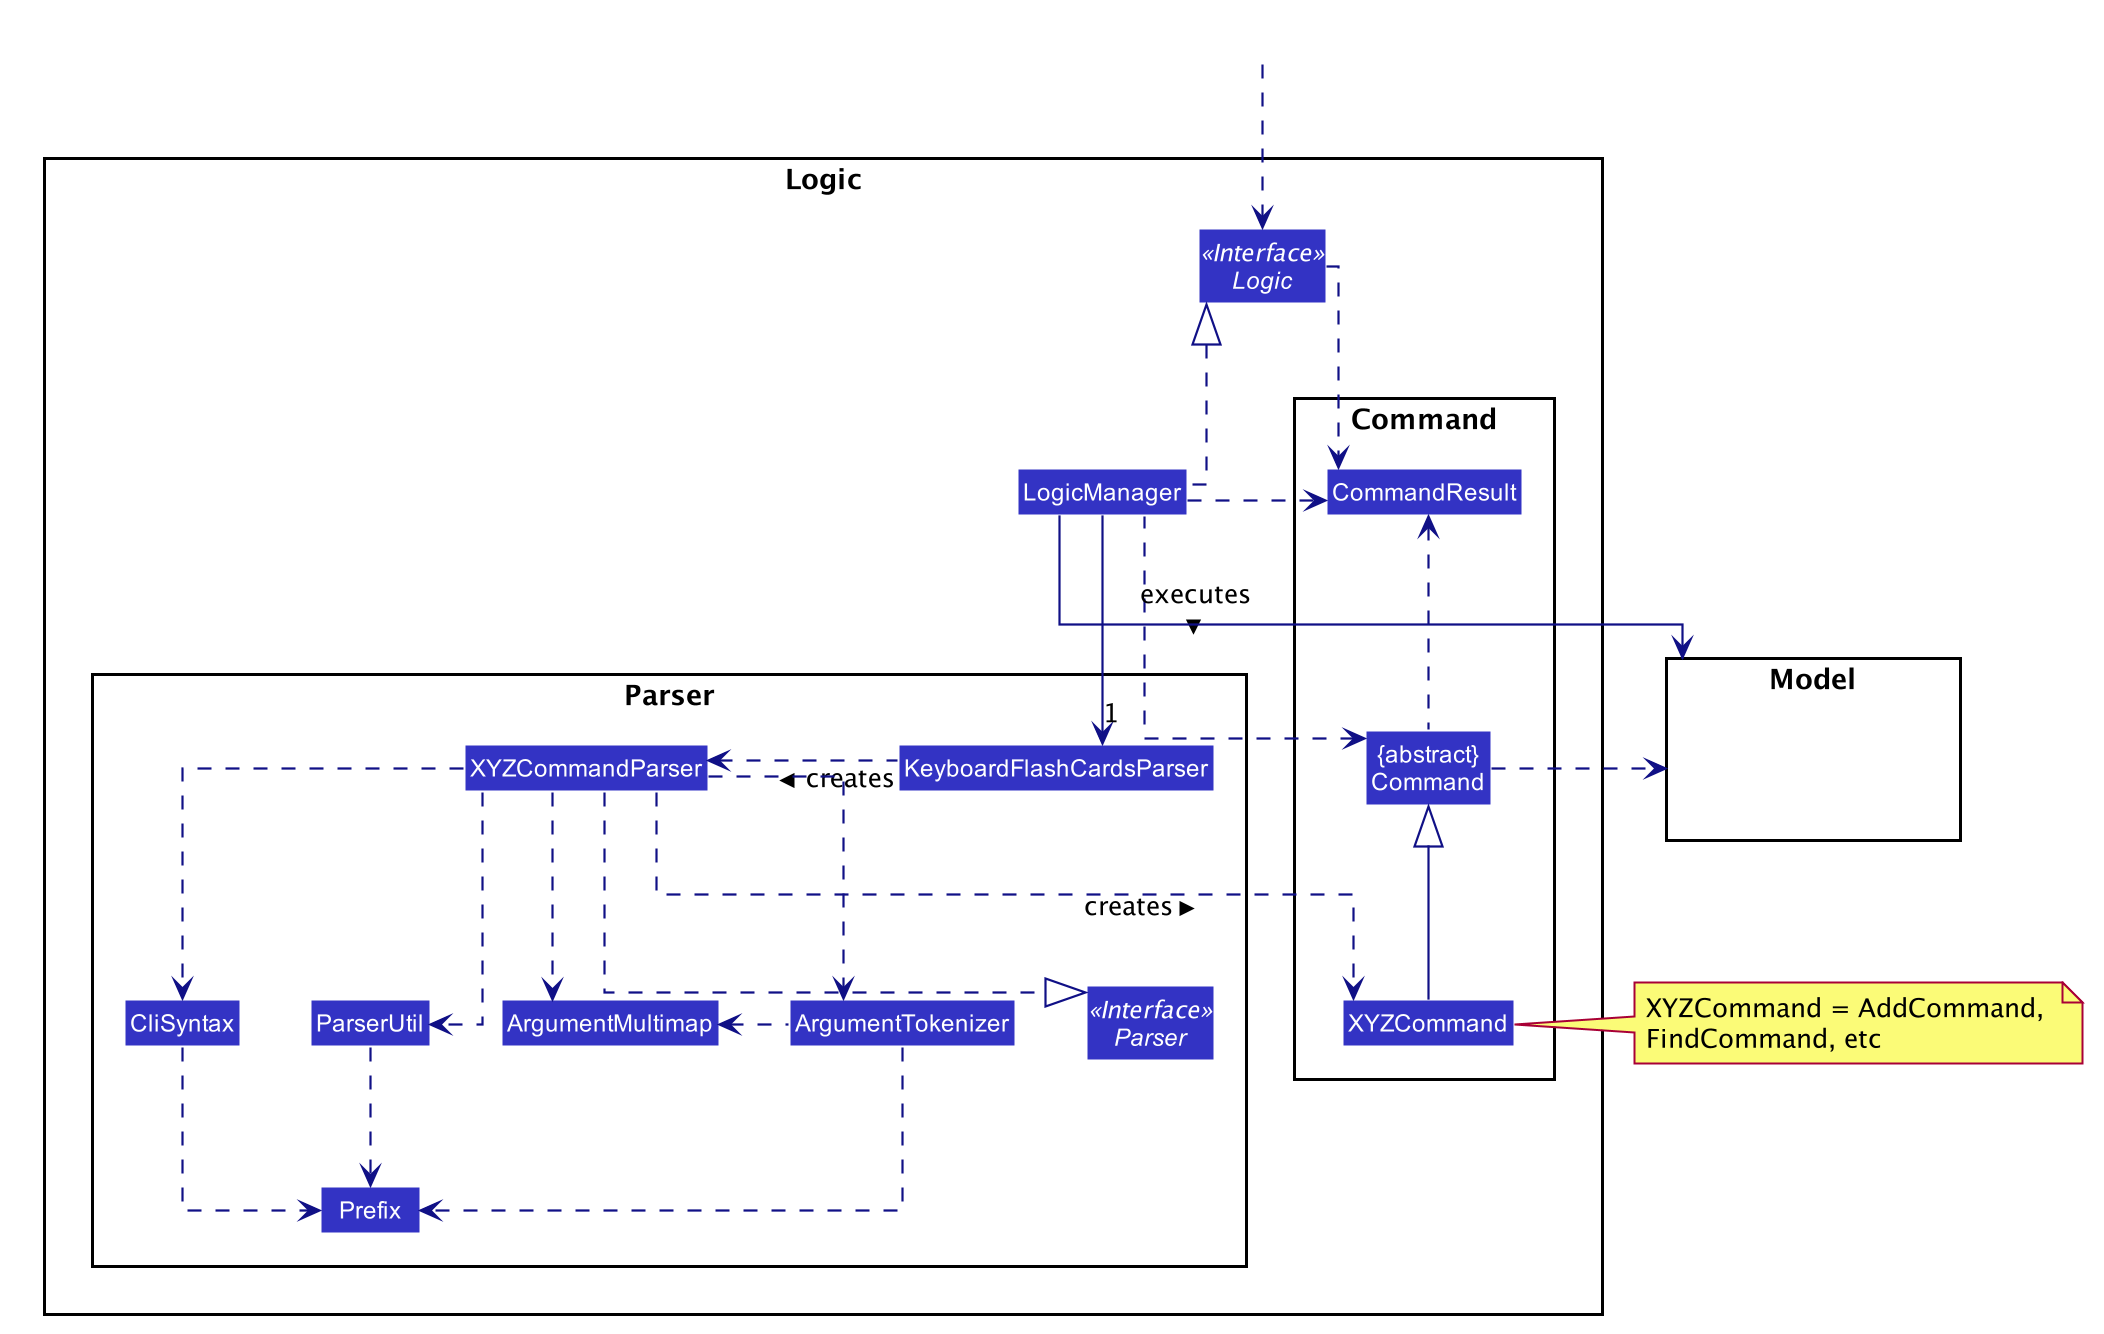

The diagram above was rendered by PlantUML. Its source (embedded in the PNG):
@startuml










skinparam BackgroundColor #FFFFFFF

skinparam Shadowing false

skinparam Class {
    FontColor #FFFFFF
    BorderThickness 1
    BorderColor #FFFFFF
    StereotypeFontColor #FFFFFF
    FontName Arial
}

skinparam Actor {
    BorderColor #000000
    Color #000000
    FontName Arial
}

skinparam Sequence {
    MessageAlign center
    BoxFontSize 15
    BoxPadding 0
    BoxFontColor #FFFFFF
    FontName Arial
}

skinparam Participant {
    FontColor #FFFFFFF
    Padding 20
}

skinparam MinClassWidth 50
skinparam ParticipantPadding 10
skinparam Shadowing false
skinparam DefaultTextAlignment center
skinparam packageStyle Rectangle

hide footbox
hide members
hide circle
skinparam linetype ortho
skinparam arrowThickness 1.1
skinparam arrowColor #101086
skinparam classBackgroundColor #3333C4

package Logic {

package Parser {
Interface Parser <<Interface>>
Class KeyboardFlashCardsParser
Class XYZCommandParser
Class CliSyntax
Class ParserUtil
Class ArgumentMultimap
Class ArgumentTokenizer
Class Prefix
}

package Command {
Class XYZCommand
Class CommandResult
Class "{abstract}\nCommand" as Command
}

Interface Logic <<Interface>>
Class LogicManager
}

package Model{
Class HiddenModel #FFFFFF
}

Class HiddenOutside #FFFFFF
HiddenOutside ..> Logic

LogicManager .up.|> Logic
LogicManager -->"1" KeyboardFlashCardsParser
KeyboardFlashCardsParser .left.> XYZCommandParser: creates >

XYZCommandParser ..> XYZCommand : creates >
XYZCommandParser ..|> Parser
XYZCommandParser ..> ArgumentMultimap
XYZCommandParser ..> ArgumentTokenizer
ArgumentTokenizer .left.> ArgumentMultimap
XYZCommandParser ..> CliSyntax
CliSyntax ..> Prefix
XYZCommandParser ..> ParserUtil
ParserUtil .down.> Prefix
ArgumentTokenizer .down.> Prefix
XYZCommand -up-|> Command
LogicManager .left.> Command : executes >

LogicManager --> Model
Command .right.> Model
note right of XYZCommand: XYZCommand = AddCommand, \nFindCommand, etc

Logic ..> CommandResult
LogicManager .down.> CommandResult
Command .up.> CommandResult
CommandResult -[hidden]-> Parser
@enduml